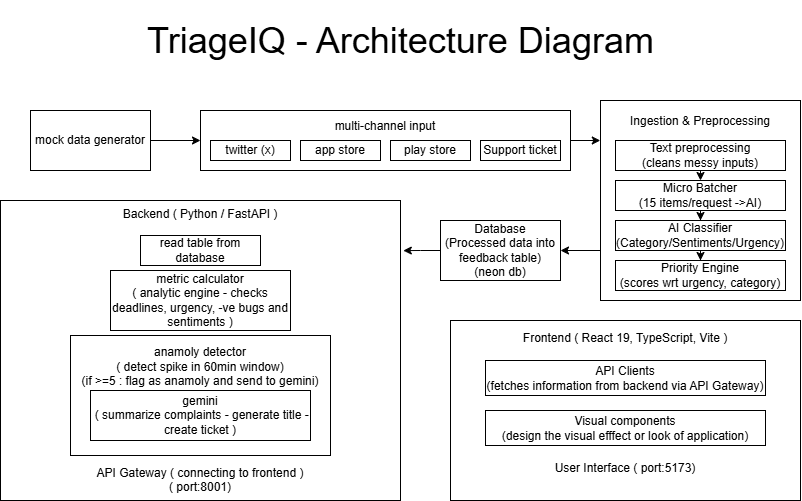

The diagram above was exported from draw.io. Its source (the exported page's mxGraphModel, read from the mxfile embedded in the PNG):
<mxGraphModel dx="1266" dy="621" grid="1" gridSize="10" guides="1" tooltips="1" connect="1" arrows="1" fold="1" page="1" pageScale="1" pageWidth="850" pageHeight="1100" math="0" shadow="0">
  <root>
    <mxCell id="0" />
    <mxCell id="1" parent="0" />
    <mxCell id="LDbgsoahDIldE7XhFnpZ-15" edge="1" parent="1" source="LDbgsoahDIldE7XhFnpZ-3" style="edgeStyle=orthogonalEdgeStyle;rounded=0;orthogonalLoop=1;jettySize=auto;html=1;exitX=1;exitY=0.5;exitDx=0;exitDy=0;entryX=-0.001;entryY=0.197;entryDx=0;entryDy=0;entryPerimeter=0;" target="LDbgsoahDIldE7XhFnpZ-11">
      <mxGeometry relative="1" as="geometry">
        <mxPoint x="605" y="170" as="targetPoint" />
      </mxGeometry>
    </mxCell>
    <mxCell id="LDbgsoahDIldE7XhFnpZ-3" parent="1" style="rounded=0;whiteSpace=wrap;html=1;" value="multi-channel input&lt;div&gt;&lt;br&gt;&lt;/div&gt;&lt;div&gt;&lt;br&gt;&lt;/div&gt;" vertex="1">
      <mxGeometry height="60" width="370" x="225" y="140" as="geometry" />
    </mxCell>
    <mxCell id="LDbgsoahDIldE7XhFnpZ-4" parent="1" style="rounded=0;whiteSpace=wrap;html=1;" value="Support ticket" vertex="1">
      <mxGeometry height="20" width="80" x="505" y="170" as="geometry" />
    </mxCell>
    <mxCell id="LDbgsoahDIldE7XhFnpZ-5" parent="1" style="rounded=0;whiteSpace=wrap;html=1;" value="play store" vertex="1">
      <mxGeometry height="20" width="80" x="415" y="170" as="geometry" />
    </mxCell>
    <mxCell id="LDbgsoahDIldE7XhFnpZ-6" parent="1" style="rounded=0;whiteSpace=wrap;html=1;" value="app store" vertex="1">
      <mxGeometry height="20" width="80" x="325" y="170" as="geometry" />
    </mxCell>
    <mxCell id="LDbgsoahDIldE7XhFnpZ-7" parent="1" style="rounded=0;whiteSpace=wrap;html=1;" value="twitter (x)" vertex="1">
      <mxGeometry height="20" width="80" x="235" y="170" as="geometry" />
    </mxCell>
    <mxCell id="LDbgsoahDIldE7XhFnpZ-10" edge="1" parent="1" source="LDbgsoahDIldE7XhFnpZ-9" style="edgeStyle=orthogonalEdgeStyle;rounded=0;orthogonalLoop=1;jettySize=auto;html=1;exitX=1;exitY=0.5;exitDx=0;exitDy=0;entryX=0;entryY=0.5;entryDx=0;entryDy=0;" target="LDbgsoahDIldE7XhFnpZ-3">
      <mxGeometry relative="1" as="geometry" />
    </mxCell>
    <mxCell id="LDbgsoahDIldE7XhFnpZ-9" parent="1" style="rounded=0;whiteSpace=wrap;html=1;" value="mock data generator" vertex="1">
      <mxGeometry height="60" width="120" x="55" y="140" as="geometry" />
    </mxCell>
    <mxCell id="LDbgsoahDIldE7XhFnpZ-26" edge="1" parent="1" source="LDbgsoahDIldE7XhFnpZ-11" style="edgeStyle=orthogonalEdgeStyle;rounded=0;orthogonalLoop=1;jettySize=auto;html=1;exitX=0;exitY=0.75;exitDx=0;exitDy=0;entryX=1;entryY=0.5;entryDx=0;entryDy=0;" target="LDbgsoahDIldE7XhFnpZ-25">
      <mxGeometry relative="1" as="geometry" />
    </mxCell>
    <mxCell id="LDbgsoahDIldE7XhFnpZ-11" parent="1" style="rounded=0;whiteSpace=wrap;html=1;" value="Ingestion &amp;amp; Preprocessing&lt;div&gt;&lt;br&gt;&lt;/div&gt;&lt;div&gt;&lt;br&gt;&lt;/div&gt;&lt;div&gt;&lt;br&gt;&lt;/div&gt;&lt;div&gt;&lt;br&gt;&lt;/div&gt;&lt;div&gt;&lt;br&gt;&lt;/div&gt;&lt;div&gt;&lt;br&gt;&lt;/div&gt;&lt;div&gt;&lt;br&gt;&lt;/div&gt;&lt;div&gt;&lt;br&gt;&lt;/div&gt;&lt;div&gt;&lt;br&gt;&lt;/div&gt;&lt;div&gt;&lt;br&gt;&lt;/div&gt;&lt;div&gt;&lt;br&gt;&lt;/div&gt;" vertex="1">
      <mxGeometry height="200" width="200" x="625" y="130" as="geometry" />
    </mxCell>
    <mxCell id="LDbgsoahDIldE7XhFnpZ-12" parent="1" style="rounded=0;whiteSpace=wrap;html=1;" value="Text preprocessing&lt;div&gt;(cleans messy inputs)&lt;/div&gt;" vertex="1">
      <mxGeometry height="30" width="170" x="640" y="170" as="geometry" />
    </mxCell>
    <mxCell id="LDbgsoahDIldE7XhFnpZ-17" edge="1" parent="1" style="edgeStyle=orthogonalEdgeStyle;rounded=0;orthogonalLoop=1;jettySize=auto;html=1;exitX=0.5;exitY=1;exitDx=0;exitDy=0;">
      <mxGeometry relative="1" as="geometry">
        <mxPoint x="723.64" y="200" as="sourcePoint" />
        <mxPoint x="725" y="210" as="targetPoint" />
      </mxGeometry>
    </mxCell>
    <mxCell id="LDbgsoahDIldE7XhFnpZ-22" edge="1" parent="1" source="LDbgsoahDIldE7XhFnpZ-19" style="edgeStyle=orthogonalEdgeStyle;rounded=0;orthogonalLoop=1;jettySize=auto;html=1;entryX=0.5;entryY=0;entryDx=0;entryDy=0;" target="LDbgsoahDIldE7XhFnpZ-20">
      <mxGeometry relative="1" as="geometry" />
    </mxCell>
    <mxCell id="LDbgsoahDIldE7XhFnpZ-19" parent="1" style="rounded=0;whiteSpace=wrap;html=1;" value="Micro Batcher&lt;div&gt;(15 items/request -&amp;gt;AI)&lt;/div&gt;" vertex="1">
      <mxGeometry height="30" width="170" x="640" y="210" as="geometry" />
    </mxCell>
    <mxCell id="LDbgsoahDIldE7XhFnpZ-24" edge="1" parent="1" source="LDbgsoahDIldE7XhFnpZ-20" style="edgeStyle=orthogonalEdgeStyle;rounded=0;orthogonalLoop=1;jettySize=auto;html=1;entryX=0.5;entryY=0;entryDx=0;entryDy=0;" target="LDbgsoahDIldE7XhFnpZ-23">
      <mxGeometry relative="1" as="geometry" />
    </mxCell>
    <mxCell id="LDbgsoahDIldE7XhFnpZ-20" parent="1" style="rounded=0;whiteSpace=wrap;html=1;" value="AI Classifier&lt;br&gt;(Category/Sentiments/Urgency)" vertex="1">
      <mxGeometry height="30" width="170" x="640" y="250" as="geometry" />
    </mxCell>
    <mxCell id="LDbgsoahDIldE7XhFnpZ-23" parent="1" style="rounded=0;whiteSpace=wrap;html=1;" value="Priority Engine&lt;div&gt;(scores wrt urgency, category)&lt;/div&gt;" vertex="1">
      <mxGeometry height="30" width="170" x="640" y="290" as="geometry" />
    </mxCell>
    <mxCell id="LDbgsoahDIldE7XhFnpZ-25" parent="1" style="rounded=0;whiteSpace=wrap;html=1;" value="Database&lt;div&gt;(Processed data into feedback table)&lt;/div&gt;&lt;div&gt;(neon db)&lt;/div&gt;" vertex="1">
      <mxGeometry height="60" width="120" x="465" y="250" as="geometry" />
    </mxCell>
    <mxCell id="LDbgsoahDIldE7XhFnpZ-27" parent="1" style="rounded=0;whiteSpace=wrap;html=1;" value="Backend ( Python / FastAPI )&lt;div&gt;&lt;br&gt;&lt;/div&gt;&lt;div&gt;&lt;br&gt;&lt;/div&gt;&lt;div&gt;&lt;br&gt;&lt;/div&gt;&lt;div&gt;&lt;br&gt;&lt;/div&gt;&lt;div&gt;&lt;br&gt;&lt;/div&gt;&lt;div&gt;&lt;br&gt;&lt;/div&gt;&lt;div&gt;&lt;br&gt;&lt;/div&gt;&lt;div&gt;&lt;br&gt;&lt;/div&gt;&lt;div&gt;&lt;br&gt;&lt;/div&gt;&lt;div&gt;&lt;br&gt;&lt;/div&gt;&lt;div&gt;&lt;br&gt;&lt;/div&gt;&lt;div&gt;&lt;br&gt;&lt;/div&gt;&lt;div&gt;&lt;br&gt;&lt;/div&gt;&lt;div&gt;&lt;br&gt;&lt;/div&gt;&lt;div&gt;&lt;br&gt;&lt;/div&gt;&lt;div&gt;&lt;br&gt;&lt;/div&gt;&lt;div&gt;&lt;br&gt;&lt;/div&gt;&lt;div&gt;API Gateway ( connecting to frontend )&lt;/div&gt;&lt;div&gt;( port:8001)&lt;/div&gt;" vertex="1">
      <mxGeometry height="300" width="400" x="25" y="230" as="geometry" />
    </mxCell>
    <mxCell id="LDbgsoahDIldE7XhFnpZ-28" parent="1" style="rounded=0;whiteSpace=wrap;html=1;" value="metric calculator&lt;div&gt;( analytic engine - checks deadlines, urgency, -ve bugs and sentiments )&lt;/div&gt;" vertex="1">
      <mxGeometry height="60" width="180" x="135" y="300" as="geometry" />
    </mxCell>
    <mxCell id="LDbgsoahDIldE7XhFnpZ-30" edge="1" parent="1" source="LDbgsoahDIldE7XhFnpZ-25" style="edgeStyle=orthogonalEdgeStyle;rounded=0;orthogonalLoop=1;jettySize=auto;html=1;entryX=1.007;entryY=0.167;entryDx=0;entryDy=0;entryPerimeter=0;" target="LDbgsoahDIldE7XhFnpZ-27">
      <mxGeometry relative="1" as="geometry" />
    </mxCell>
    <mxCell id="LDbgsoahDIldE7XhFnpZ-31" parent="1" style="rounded=0;whiteSpace=wrap;html=1;" value="anamoly detector&lt;div&gt;( detect spike in 60min window)&lt;/div&gt;&lt;div&gt;(if &amp;gt;=5 : flag as anamoly and send to gemini)&lt;/div&gt;&lt;div&gt;&lt;br&gt;&lt;/div&gt;&lt;div&gt;&lt;br&gt;&lt;/div&gt;&lt;div&gt;&lt;br&gt;&lt;/div&gt;&lt;div&gt;&lt;br&gt;&lt;/div&gt;" vertex="1">
      <mxGeometry height="120" width="260" x="95" y="365" as="geometry" />
    </mxCell>
    <mxCell id="LDbgsoahDIldE7XhFnpZ-32" parent="1" style="rounded=0;whiteSpace=wrap;html=1;" value="gemini&lt;div&gt;&amp;nbsp;( summarize complaints - generate title - create ticket )&lt;/div&gt;" vertex="1">
      <mxGeometry height="50" width="220" x="115" y="420" as="geometry" />
    </mxCell>
    <mxCell id="LDbgsoahDIldE7XhFnpZ-33" parent="1" style="rounded=0;whiteSpace=wrap;html=1;" value="read table from database" vertex="1">
      <mxGeometry height="30" width="120" x="165" y="265" as="geometry" />
    </mxCell>
    <mxCell id="LDbgsoahDIldE7XhFnpZ-34" parent="1" style="rounded=0;whiteSpace=wrap;html=1;" value="Frontend ( React 19, TypeScript, Vite )&lt;div&gt;&lt;br&gt;&lt;/div&gt;&lt;div&gt;&lt;br&gt;&lt;/div&gt;&lt;div&gt;&lt;br&gt;&lt;/div&gt;&lt;div&gt;&lt;br&gt;&lt;/div&gt;&lt;div&gt;&lt;br&gt;&lt;/div&gt;&lt;div&gt;&lt;br&gt;&lt;/div&gt;&lt;div&gt;&lt;br&gt;&lt;/div&gt;&lt;div&gt;&lt;br&gt;&lt;/div&gt;&lt;div&gt;User Interface ( port:5173)&lt;/div&gt;&lt;div&gt;&lt;br&gt;&lt;/div&gt;" vertex="1">
      <mxGeometry height="180" width="350" x="475" y="350" as="geometry" />
    </mxCell>
    <mxCell id="LDbgsoahDIldE7XhFnpZ-35" parent="1" style="rounded=0;whiteSpace=wrap;html=1;" value="API Clients&lt;div&gt;(fetches information from backend via API Gateway)&lt;/div&gt;" vertex="1">
      <mxGeometry height="35" width="280" x="510" y="390" as="geometry" />
    </mxCell>
    <mxCell id="LDbgsoahDIldE7XhFnpZ-36" parent="1" style="rounded=0;whiteSpace=wrap;html=1;" value="Visual components&lt;div&gt;(design the visual efffect or look of application)&lt;/div&gt;" vertex="1">
      <mxGeometry height="35" width="280" x="510" y="440" as="geometry" />
    </mxCell>
    <mxCell id="LDbgsoahDIldE7XhFnpZ-37" parent="1" style="text;html=1;whiteSpace=wrap;strokeColor=none;fillColor=none;align=center;verticalAlign=middle;rounded=0;" value="&lt;font style=&quot;font-size: 36px;&quot;&gt;TriageIQ - Architecture Diagram&lt;/font&gt;" vertex="1">
      <mxGeometry height="80" width="565" x="143" y="30" as="geometry" />
    </mxCell>
  </root>
</mxGraphModel>